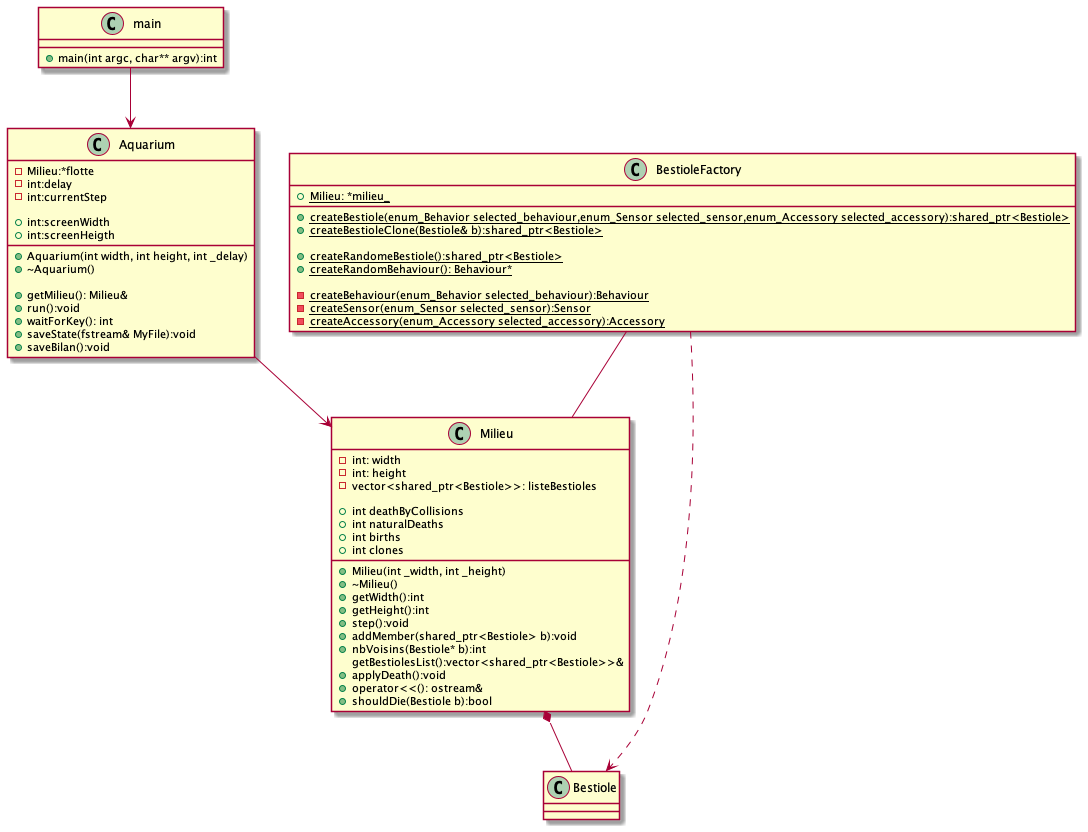

The diagram above was rendered by PlantUML. Its source (embedded in the PNG):
@startuml classDiagram

class main
{
+main(int argc, char** argv):int
}

class BestioleFactory
{
  +{static}Milieu: *milieu_

  +{static}createBestiole(enum_Behavior selected_behaviour,enum_Sensor selected_sensor,enum_Accessory selected_accessory):shared_ptr<Bestiole>
  +{static}createBestioleClone(Bestiole& b):shared_ptr<Bestiole>

  +{static}createRandomeBestiole():shared_ptr<Bestiole>
  +{static}createRandomBehaviour(): Behaviour*

  -{static}createBehaviour(enum_Behavior selected_behaviour):Behaviour
  -{static}createSensor(enum_Sensor selected_sensor):Sensor
  -{static}createAccessory(enum_Accessory selected_accessory):Accessory
}

class Milieu {
  -int: width
  -int: height
  -vector<shared_ptr<Bestiole>>: listeBestioles
  
  +int deathByCollisions
  +int naturalDeaths
  +int births
  +int clones

  +Milieu(int _width, int _height)
  +~Milieu()
  +getWidth():int
  +getHeight():int
  +step():void
  +addMember(shared_ptr<Bestiole> b):void
  +nbVoisins(Bestiole* b):int
  getBestiolesList():vector<shared_ptr<Bestiole>>&
  +applyDeath():void
  +operator<<(): ostream&
  +shouldDie(Bestiole b):bool
}


class Aquarium{
  -Milieu:*flotte
  -int:delay
  -int:currentStep

  +int:screenWidth
  +int:screenHeigth
  
  +Aquarium(int width, int height, int _delay)
  +~Aquarium()

  +getMilieu(): Milieu&
  +run():void
  +waitForKey(): int
  +saveState(fstream& MyFile):void
  +saveBilan():void
}

main-->Aquarium

Aquarium-->Milieu
Milieu *-- Bestiole
BestioleFactory ..> Bestiole 
BestioleFactory -- Milieu

@enduml